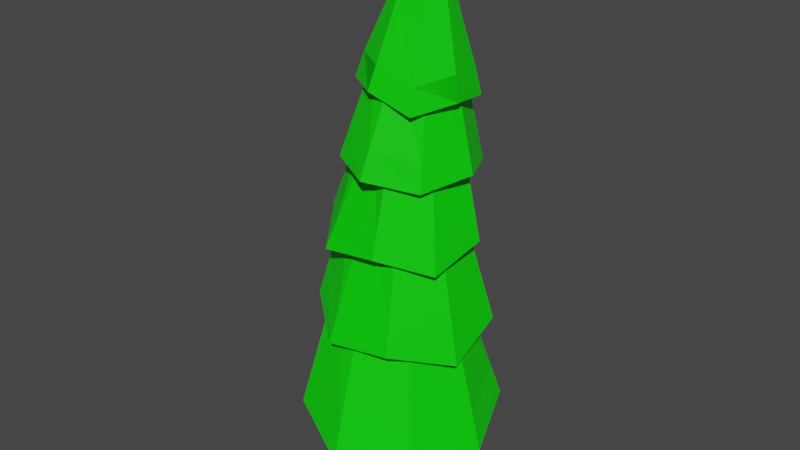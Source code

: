 # Source: Tree3.blend  (saved by Blender 2.80.75; exported with 4.5.12 LTS)
import bpy
from mathutils import Matrix  # noqa: F401  (used for matrix-valued properties, if any)

bpy.ops.wm.read_factory_settings(use_empty=True)
scene = bpy.context.scene
scene.name = 'Scene'

# ---- collections
col_collection = bpy.data.collections.new('Collection'); scene.collection.children.link(col_collection)
col_collection_2 = bpy.data.collections.new('Collection 2'); scene.collection.children.link(col_collection_2)

# ---- materials (node trees are filled in below, after node groups)
mat_branchmat = bpy.data.materials.new('BranchMAT')
mat_branchmat.use_transparent_shadow = False
mat_leavemat = bpy.data.materials.new('LeaveMAT')
mat_leavemat.use_transparent_shadow = False

# ---- material node trees
mat_branchmat.use_nodes = True; mat_branchmat.node_tree.nodes.clear()
_N = mat_branchmat.node_tree.nodes; _L = mat_branchmat.node_tree.links
n0 = _N.new('ShaderNodeOutputMaterial'); n0.name = 'Material Output'; n0.location = (300, 300)
n1 = _N.new('ShaderNodeBsdfPrincipled'); n1.name = 'Principled BSDF'; n1.location = (10, 300)
n1.distribution = 'GGX'
n1.subsurface_method = 'BURLEY'
n1.inputs[0].default_value = (0.8, 0.06451, 0.0, 1.0)
n1.inputs[3].default_value = 1.45
n1.inputs[27].default_value = (0.0, 0.0, 0.0, 1.0)
n1.inputs[28].default_value = 1.0
_L.new(n1.outputs[0], n0.inputs[0])
n0.is_active_output = True
mat_leavemat.use_nodes = True; mat_leavemat.node_tree.nodes.clear()
_N = mat_leavemat.node_tree.nodes; _L = mat_leavemat.node_tree.links
n0 = _N.new('ShaderNodeOutputMaterial'); n0.name = 'Material Output'; n0.location = (300, 300)
n1 = _N.new('ShaderNodeBsdfPrincipled'); n1.name = 'Principled BSDF'; n1.location = (10, 300)
n1.distribution = 'GGX'
n1.subsurface_method = 'BURLEY'
n1.inputs[0].default_value = (0.001255, 0.8, 0.0, 1.0)
n1.inputs[2].default_value = 0.4583
n1.inputs[3].default_value = 1.45
n1.inputs[27].default_value = (0.0, 0.0, 0.0, 1.0)
n1.inputs[28].default_value = 1.0
_L.new(n1.outputs[0], n0.inputs[0])
n0.is_active_output = True

# ---- world
world_world = bpy.data.worlds.new('World'); scene.world = world_world
world_world.use_nodes = True; world_world.node_tree.nodes.clear()
_N = world_world.node_tree.nodes; _L = world_world.node_tree.links
n0 = _N.new('ShaderNodeOutputWorld'); n0.name = 'World Output'; n0.location = (300, 300)
n1 = _N.new('ShaderNodeBackground'); n1.name = 'Background'; n1.location = (10, 300)
n1.inputs[0].default_value = (0.05088, 0.05088, 0.05088, 1.0)
_L.new(n1.outputs[0], n0.inputs[0])
n0.is_active_output = True
world_world.color = (0.05088, 0.05088, 0.05088)
world_world.use_sun_shadow = False
world_world.sun_shadow_jitter_overblur = 0.0

# ---- meshes
me_cylinder_004 = bpy.data.meshes.new('Cylinder.004')
me_cylinder_004.from_pydata([(0.5541, -0.1986, 4.465), (0.4407, -0.3936, 4.47), (0.3359, -0.2039, 4.421), (0.008529, 0.3996, 0.3268), (-0.005778, 0.3833, 2.69), (0.3166, 0.1329, 2.61), (0.3263, -0.1969, 0.2276), (-0.005881, -0.3576, 2.272), (-0.003914, -0.3316, 1.23), (0.0006475, -0.3764, 0.5613), (-0.2838, 0.1946, 0.4569), (-0.322, 0.1703, -0.8379), (0.2873, 0.1646, -0.8011), (0.449, -0.1414, 4.452), (0.2924, -0.1721, -0.7811), (0.02762, -0.3362, -0.846), (-0.2854, -0.2108, -0.8342), (0.3169, -0.3332, 4.496), (-0.01984, 0.3203, -0.8131), (-0.00507, 0.3818, 1.292), (0.2744, 0.1537, 0.8131), (0.3234, -0.165, 1.198), (-0.2767, -0.2037, -0.08491), (-0.2884, 0.1934, 2.224), (-0.292, 0.1756, 1.424), (-0.2701, -0.1538, 2.44), (-0.3047, -0.1663, 0.9964), (0.134, -0.257, 0.3473), (0.5476, -0.3145, 4.456), (0.2936, -0.1882, 1.837), (0.1133, 0.2459, 2.203), (-0.3415, -0.1563, 1.701), (0.0, 0.9961, -0.1064), (-0.7287, 0.7287, 0.06569), (-1.014, -4.371e-08, -0.1232), (-0.7023, -0.7023, 0.09192), (8.742e-08, -1.009, -0.1184), (0.6912, -0.6912, 0.103), (0.9947, 1.192e-08, -0.1051), (0.7193, 0.7193, 0.07503), (4.145e-09, 0.541, 1.587), (-0.3595, 0.3595, 1.628), (-0.5336, -2.188e-08, 1.576), (-0.3898, -0.3898, 1.72), (5.082e-08, -0.5316, 1.574), (0.3711, -0.3711, 1.663), (0.5516, 7.823e-09, 1.602), (0.3593, 0.3593, 1.627), (0.2053, 0.8614, 0.9764), (-0.4357, 0.7315, 1.212), (-0.8292, 0.2084, 1.067), (-0.6913, -0.4155, 1.247), (-0.2109, -0.8034, 1.037), (0.4514, -0.7583, 1.123), (0.8492, -0.2151, 0.9253), (0.7676, 0.4605, 1.107), (0.1931, 0.4484, 2.475), (-0.1678, 0.4098, 2.637), (-0.3578, 0.09645, 2.461), (-0.3266, -0.2592, 2.604), (-0.0319, -0.4282, 2.412), (0.3138, -0.4052, 2.519), (0.5227, -0.1255, 2.43), (0.4663, 0.218, 2.505), (0.3872, 0.6425, 1.954), (-0.1407, 0.6622, 2.183), (-0.5946, 0.3384, 2.062), (-0.6409, -0.221, 2.189), (-0.3307, -0.6852, 1.953), (0.2674, -0.7275, 2.055), (0.6898, -0.3565, 1.875), (0.7588, 0.2037, 2.039), (0.3708, 0.3062, 3.205), (0.07671, 0.3318, 3.315), (-0.167, 0.1411, 3.256), (-0.1926, -0.166, 3.337), (0.004404, -0.3615, 3.163), (0.3202, -0.4653, 3.332), (0.5407, -0.2411, 3.179), (0.5866, 0.06863, 3.279), (0.5752, 0.4731, 2.719), (0.1228, 0.6058, 2.96), (-0.3047, 0.3744, 2.922), (-0.5315, -0.06789, 2.99), (-0.2982, -0.497, 2.83), (0.1644, -0.7517, 2.801), (0.5866, -0.4534, 2.69), (0.8089, -0.002468, 2.784), (0.5343, 0.1525, 3.842), (0.2983, 0.235, 3.952), (0.06751, 0.1072, 3.859), (-0.0451, -0.1306, 4.033), (0.06139, -0.3721, 3.899), (0.3202, -0.4428, 3.88), (0.5491, -0.3351, 3.8), (0.6349, -0.09107, 3.847), (0.6986, 0.2363, 3.434), (0.3739, 0.4225, 3.66), (-0.0612, 0.3922, 3.601), (-0.2823, 0.02304, 3.715), (-0.2049, -0.3725, 3.562), (0.1453, -0.6146, 3.569), (0.5233, -0.5182, 3.4), (0.7749, -0.1907, 3.497), (0.6343, -0.00901, 4.215), (0.4827, 0.1165, 4.348), (0.2425, 0.1016, 4.385), (0.1471, -0.115, 4.335), (0.1536, -0.342, 4.32), (0.3531, -0.4454, 4.273), (0.5549, -0.4001, 4.192), (0.6876, -0.2254, 4.238), (0.6057, -0.2596, 4.865), (0.5604, -0.3193, 4.85), (0.4916, -0.3347, 4.877), (0.4235, -0.2994, 4.893), (0.4213, -0.222, 4.898), (0.4538, -0.148, 4.915), (0.5875, -0.1858, 4.857), (0.5358, -0.143, 4.903), (0.9097, 1.114e-08, 0.2223), (0.6503, 0.6503, 0.3726), (8.04e-08, -0.9175, 0.206), (0.6298, -0.6298, 0.4021), (-0.922, -3.952e-08, 0.2027), (-0.6424, -0.6424, 0.404), (7.949e-10, 0.9088, 0.2184), (-0.6579, 0.6579, 0.3652), (0.7726, -0.1941, 1.278), (0.697, 0.4037, 1.435), (-0.1689, -0.7154, 1.359), (0.4191, -0.6755, 1.451), (-0.7187, 0.1821, 1.394), (-0.6058, -0.3789, 1.565), (0.2024, 0.7646, 1.328), (-0.3729, 0.6561, 1.546), (0.6601, -0.3335, 2.134), (0.7245, 0.1768, 2.286), (-0.2641, -0.6208, 2.194), (0.2779, -0.6754, 2.309), (-0.5096, 0.2992, 2.3), (-0.5518, -0.2101, 2.417), (0.3839, 0.5756, 2.202), (-0.09746, 0.5965, 2.408), (0.5779, -0.4258, 2.949), (0.7683, -0.02315, 3.032), (-0.2142, -0.4679, 3.08), (0.2008, -0.6796, 3.053), (-0.2178, 0.312, 3.141), (-0.4179, -0.08253, 3.234), (0.5656, 0.3982, 2.981), (0.1638, 0.5193, 3.191), (0.5354, -0.4898, 3.659), (0.754, -0.2048, 3.742), (-0.1018, -0.3685, 3.812), (0.2064, -0.572, 3.804), (0.02665, 0.3069, 3.858), (-0.1595, -0.01983, 3.926), (0.684, 0.1636, 3.69), (0.4075, 0.3329, 3.89)], [], [(13, 0, 4), (4, 0, 5), (0, 28, 5), (28, 1, 7), (17, 13, 2), (17, 2, 25), (13, 4, 2), (10, 18, 11), (10, 3, 18), (10, 19, 3), (2, 4, 23), (26, 10, 22), (26, 24, 10), (31, 23, 24), (31, 24, 26), (25, 23, 31), (9, 26, 22), (8, 26, 9), (8, 7, 26), (7, 17, 25), (7, 25, 31), (27, 8, 9), (7, 8, 21), (28, 7, 29), (21, 6, 20), (20, 29, 21), (5, 29, 20), (5, 28, 29), (3, 20, 12), (19, 20, 3), (28, 0, 13, 17), (4, 30, 19), (4, 5, 30), (1, 17, 7), (12, 14, 15, 11), (28, 17, 1), (18, 12, 11), (4, 19, 24, 23), (15, 16, 11), (24, 19, 10), (11, 16, 22, 10), (22, 16, 15, 9), (23, 25, 2), (15, 14, 27, 9), (7, 31, 26), (14, 6, 27), (27, 6, 21, 8), (14, 12, 20, 6), (21, 29, 7), (18, 3, 12), (19, 30, 20), (30, 5, 20), (121, 47, 46, 120), (123, 45, 44, 122), (125, 43, 42, 124), (127, 41, 40, 126), (126, 40, 47, 121), (120, 46, 45, 123), (122, 44, 43, 125), (124, 42, 41, 127), (129, 63, 62, 128), (131, 61, 60, 130), (133, 59, 58, 132), (135, 57, 56, 134), (134, 56, 63, 129), (128, 62, 61, 131), (130, 60, 59, 133), (132, 58, 57, 135), (137, 79, 78, 136), (139, 77, 76, 138), (141, 75, 74, 140), (143, 73, 72, 142), (142, 72, 79, 137), (136, 78, 77, 139), (138, 76, 75, 141), (140, 74, 73, 143), (145, 95, 94, 144), (147, 93, 92, 146), (149, 91, 90, 148), (151, 89, 88, 150), (150, 88, 95, 145), (144, 94, 93, 147), (146, 92, 91, 149), (148, 90, 89, 151), (153, 111, 110, 152), (155, 109, 108, 154), (157, 107, 106, 156), (159, 105, 104, 158), (158, 104, 111, 153), (152, 110, 109, 155), (154, 108, 107, 157), (156, 106, 105, 159), (106, 107, 116, 117), (108, 109, 114, 115), (110, 111, 112, 113), (105, 106, 117, 119), (107, 108, 115, 116), (109, 110, 113, 114), (111, 104, 118, 112), (117, 116, 115, 114, 113, 112, 118, 119), (104, 105, 119, 118), (34, 124, 127, 33), (36, 122, 125, 35), (38, 120, 123, 37), (32, 126, 121, 39), (33, 127, 126, 32), (35, 125, 124, 34), (37, 123, 122, 36), (39, 121, 120, 38), (50, 132, 135, 49), (52, 130, 133, 51), (54, 128, 131, 53), (48, 134, 129, 55), (49, 135, 134, 48), (51, 133, 132, 50), (53, 131, 130, 52), (55, 129, 128, 54), (66, 140, 143, 65), (68, 138, 141, 67), (70, 136, 139, 69), (64, 142, 137, 71), (65, 143, 142, 64), (67, 141, 140, 66), (69, 139, 138, 68), (71, 137, 136, 70), (82, 148, 151, 81), (84, 146, 149, 83), (86, 144, 147, 85), (80, 150, 145, 87), (81, 151, 150, 80), (83, 149, 148, 82), (85, 147, 146, 84), (87, 145, 144, 86), (98, 156, 159, 97), (100, 154, 157, 99), (102, 152, 155, 101), (96, 158, 153, 103), (97, 159, 158, 96), (99, 157, 156, 98), (101, 155, 154, 100), (103, 153, 152, 102), (124, 127, 126, 121, 120, 123, 122, 125), (132, 135, 134, 129, 128, 131, 130, 133), (140, 143, 142, 137, 136, 139, 138, 141), (148, 151, 150, 145, 144, 147, 146, 149), (156, 159, 158, 153, 152, 155, 154, 157)])
me_cylinder_004.polygons.foreach_set('material_index', [0, 0, 0, 0, 0, 0, 0, 0, 0, 0, 0, 0, 0, 0, 0, 0, 0, 0, 0, 0, 0, 0, 0, 0, 0, 0, 0, 0, 0, 0, 0, 0, 0, 0, 0, 0, 0, 0, 0, 0, 0, 0, 0, 0, 0, 0, 0, 0, 0, 0, 0, 0, 1, 1, 1, 1, 1, 1, 1, 1, 1, 1, 1, 1, 1, 1, 1, 1, 1, 1, 1, 1, 1, 1, 1, 1, 1, 1, 1, 1, 1, 1, 1, 1, 1, 1, 1, 1, 1, 1, 1, 1, 1, 1, 1, 1, 1, 1, 1, 1, 1, 1, 1, 1, 1, 1, 1, 1, 1, 1, 1, 1, 1, 1, 1, 1, 1, 1, 1, 1, 1, 1, 1, 1, 1, 1, 1, 1, 1, 1, 1, 1, 1, 1, 1, 1, 1, 1, 1, 1, 1, 1, 1, 1, 1, 1])
_uv = me_cylinder_004.uv_layers.new(name='UVMap')
_uv.uv.foreach_set('vector', [0.9917, 1.0, 0.8333, 0.9975, 0.9991, 0.9115, 0.9991, 0.9115, 0.8333, 0.9975, 0.8029, 0.8883, 0.8333, 0.9975, 0.6692, 0.9982, 0.8029, 0.8883, 0.6692, 0.9982, 0.5, 0.9997, 0.5101, 0.8647, 0.04521, 0.1324, 0.2563, 0.4821, 0.04215, 0.37, 0.3328, 0.9993, 0.1651, 0.983, 0.3295, 0.8769, 0.002942, 1.0, -8.941e-08, 0.9115, 0.1651, 0.983, 0.1497, 0.6358, 0.003669, 0.5044, 0.1667, 0.5016, 0.1497, 0.6358, -8.941e-08, 0.6337, 0.003669, 0.5044, 0.1497, 0.6358, 0.001216, 0.7441, -8.941e-08, 0.6337, 0.1651, 0.983, -8.941e-08, 0.9115, 0.17, 0.8559, 0.3243, 0.7116, 0.1497, 0.6358, 0.3458, 0.5906, 0.3243, 0.7116, 0.1673, 0.7644, 0.1497, 0.6358, 0.3073, 0.8096, 0.17, 0.8559, 0.1673, 0.7644, 0.3073, 0.8096, 0.1673, 0.7644, 0.3243, 0.7116, 0.3295, 0.8769, 0.17, 0.8559, 0.3073, 0.8096, 0.5, 0.6622, 0.3243, 0.7116, 0.3458, 0.5906, 0.506, 0.7429, 0.3243, 0.7116, 0.5, 0.6622, 0.506, 0.7429, 0.5101, 0.8647, 0.3243, 0.7116, 0.5101, 0.8647, 0.3328, 0.9993, 0.3295, 0.8769, 0.5101, 0.8647, 0.3295, 0.8769, 0.3073, 0.8096, 0.5833, 0.6378, 0.506, 0.7429, 0.5, 0.6622, 0.5101, 0.8647, 0.506, 0.7429, 0.6727, 0.7497, 0.6692, 0.9982, 0.5101, 0.8647, 0.7248, 0.8246, 0.6727, 0.7497, 0.6667, 0.624, 0.8315, 0.6947, 0.8315, 0.6947, 0.7248, 0.8246, 0.6727, 0.7497, 0.8029, 0.8883, 0.7248, 0.8246, 0.8315, 0.6947, 0.8029, 0.8883, 0.6692, 0.9982, 0.7248, 0.8246, 0.9959, 0.6337, 0.8315, 0.6947, 0.8397, 0.5041, 1.0, 0.7443, 0.8315, 0.6947, 0.9959, 0.6337, 0.4578, 0.134, 0.4578, 0.37, 0.2563, 0.4821, 0.04521, 0.1324, 0.9991, 0.9115, 0.9167, 0.8499, 1.0, 0.7443, 0.9991, 0.9115, 0.8029, 0.8883, 0.9167, 0.8499, 0.5, 0.9997, 0.3328, 0.9993, 0.5101, 0.8647, 0.9501, 0.3736, 0.9578, 0.13, 0.7878, 0.03185, 0.5419, 0.3702, 0.4578, 0.134, 0.04521, 0.1324, 0.25, 0.01003, 0.7486, 0.4892, 0.9501, 0.3736, 0.5419, 0.3702, -8.941e-08, 0.9115, 0.001216, 0.7441, 0.1673, 0.7644, 0.17, 0.8559, 0.7878, 0.03185, 0.5653, 0.1259, 0.5419, 0.3702, 0.1673, 0.7644, 0.001216, 0.7441, 0.1497, 0.6358, 0.1667, 0.5016, 0.3459, 0.5032, 0.3458, 0.5906, 0.1497, 0.6358, 0.3458, 0.5906, 0.3459, 0.5032, 0.5272, 0.5043, 0.5, 0.6622, 0.17, 0.8559, 0.3295, 0.8769, 0.1651, 0.983, 0.5272, 0.5043, 0.6609, 0.5135, 0.5833, 0.6378, 0.5, 0.6622, 0.5101, 0.8647, 0.3073, 0.8096, 0.3243, 0.7116, 0.6609, 0.5135, 0.6667, 0.624, 0.5833, 0.6378, 0.5833, 0.6378, 0.6667, 0.624, 0.6727, 0.7497, 0.506, 0.7429, 0.6609, 0.5135, 0.8397, 0.5041, 0.8315, 0.6947, 0.6667, 0.624, 0.6727, 0.7497, 0.7248, 0.8246, 0.5101, 0.8647, 1.0, 0.5032, 0.9959, 0.6337, 0.8397, 0.5041, 1.0, 0.7443, 0.9167, 0.8499, 0.8315, 0.6947, 0.9167, 0.8499, 0.8029, 0.8883, 0.8315, 0.6947, 0.0, 0.0, 0.0, 0.0, 0.0, 0.0, 0.0, 0.0, 0.0, 0.0, 0.0, 0.0, 0.0, 0.0, 0.0, 0.0, 0.0, 0.0, 0.0, 0.0, 0.0, 0.0, 0.0, 0.0, 0.0, 0.0, 0.0, 0.0, 0.0, 0.0, 0.0, 0.0, 0.0, 0.0, 0.0, 0.0, 0.0, 0.0, 0.0, 0.0, 0.0, 0.0, 0.0, 0.0, 0.0, 0.0, 0.0, 0.0, 0.0, 0.0, 0.0, 0.0, 0.0, 0.0, 0.0, 0.0, 0.0, 0.0, 0.0, 0.0, 0.0, 0.0, 0.0, 0.0, 0.0, 0.0, 0.0, 0.0, 0.0, 0.0, 0.0, 0.0, 0.0, 0.0, 0.0, 0.0, 0.0, 0.0, 0.0, 0.0, 0.0, 0.0, 0.0, 0.0, 0.0, 0.0, 0.0, 0.0, 0.0, 0.0, 0.0, 0.0, 0.0, 0.0, 0.0, 0.0, 0.0, 0.0, 0.0, 0.0, 0.0, 0.0, 0.0, 0.0, 0.0, 0.0, 0.0, 0.0, 0.0, 0.0, 0.0, 0.0, 0.0, 0.0, 0.0, 0.0, 0.0, 0.0, 0.0, 0.0, 0.0, 0.0, 0.0, 0.0, 0.0, 0.0, 0.0, 0.0, 0.0, 0.0, 0.0, 0.0, 0.0, 0.0, 0.0, 0.0, 0.0, 0.0, 0.0, 0.0, 0.0, 0.0, 0.0, 0.0, 0.0, 0.0, 0.0, 0.0, 0.0, 0.0, 0.0, 0.0, 0.0, 0.0, 0.0, 0.0, 0.0, 0.0, 0.0, 0.0, 0.0, 0.0, 0.0, 0.0, 0.0, 0.0, 0.0, 0.0, 0.0, 0.0, 0.0, 0.0, 0.0, 0.0, 0.0, 0.0, 0.0, 0.0, 0.0, 0.0, 0.0, 0.0, 0.0, 0.0, 0.0, 0.0, 0.0, 0.0, 0.0, 0.0, 0.0, 0.0, 0.0, 0.0, 0.0, 0.0, 0.0, 0.0, 0.0, 0.0, 0.0, 0.0, 0.0, 0.0, 0.0, 0.0, 0.0, 0.0, 0.0, 0.0, 0.0, 0.0, 0.0, 0.0, 0.0, 0.0, 0.0, 0.0, 0.0, 0.0, 0.0, 0.0, 0.0, 0.0, 0.0, 0.0, 0.0, 0.0, 0.0, 0.0, 0.0, 0.0, 0.0, 0.0, 0.0, 0.0, 0.0, 0.0, 0.0, 0.0, 0.0, 0.0, 0.0, 0.0, 0.0, 0.0, 0.0, 0.0, 0.0, 0.0, 0.0, 0.0, 0.0, 0.0, 0.0, 0.0, 0.0, 0.0, 0.0, 0.0, 0.0, 0.0, 0.0, 0.0, 0.0, 0.0, 0.0, 0.0, 0.0, 0.0, 0.0, 0.0, 0.0, 0.0, 0.0, 0.0, 0.0, 0.0, 0.0, 0.0, 0.0, 0.0, 0.0, 0.0, 0.0, 0.0, 0.0, 0.0, 0.0, 0.0, 0.0, 0.0, 0.0, 0.0, 0.0, 0.0, 0.0, 0.0, 0.0, 0.0, 0.0, 0.0, 0.0, 0.0, 0.0, 0.0, 0.0, 0.0, 0.0, 0.0, 0.0, 0.0, 0.0, 0.0, 0.0, 0.0, 0.0, 0.0, 0.0, 0.0, 0.0, 0.0, 0.0, 0.0, 0.0, 0.0, 0.0, 0.0, 0.0, 0.0, 0.0, 0.0, 0.0, 0.0, 0.0, 0.0, 0.0, 0.0, 0.0, 0.0, 0.0, 0.0, 0.0, 0.0, 0.0, 0.0, 0.0, 0.0, 0.0, 0.0, 0.0, 0.0, 0.0, 0.0, 0.0, 0.0, 0.0, 0.0, 0.0, 0.0, 0.0, 0.0, 0.0, 0.0, 0.0, 0.0, 0.0, 0.0, 0.0, 0.0, 0.0, 0.0, 0.0, 0.0, 0.0, 0.0, 0.0, 0.0, 0.0, 0.0, 0.0, 0.0, 0.0, 0.0, 0.0, 0.0, 0.0, 0.0, 0.0, 0.0, 0.0, 0.0, 0.0, 0.0, 0.0, 0.0, 0.0, 0.0, 0.0, 0.0, 0.0, 0.0, 0.0, 0.0, 0.0, 0.0, 0.0, 0.0, 0.0, 0.0, 0.0, 0.0, 0.0, 0.0, 0.0, 0.0, 0.0, 0.0, 0.0, 0.0, 0.0, 0.0, 0.0, 0.0, 0.0, 0.0, 0.0, 0.0, 0.0, 0.0, 0.0, 0.0, 0.0, 0.0, 0.0, 0.0, 0.0, 0.0, 0.0, 0.0, 0.0, 0.0, 0.0, 0.0, 0.0, 0.0, 0.0, 0.0, 0.0, 0.0, 0.0, 0.0, 0.0, 0.0, 0.0, 0.0, 0.0, 0.0, 0.0, 0.0, 0.0, 0.0, 0.0, 0.0, 0.0, 0.0, 0.0, 0.0, 0.0, 0.0, 0.0, 0.0, 0.0, 0.0, 0.0, 0.0, 0.0, 0.0, 0.0, 0.0, 0.0, 0.0, 0.0, 0.0, 0.0, 0.0, 0.0, 0.0, 0.0, 0.0, 0.0, 0.0, 0.0, 0.0, 0.0, 0.0, 0.0, 0.0, 0.0, 0.0, 0.0, 0.0, 0.0, 0.0, 0.0, 0.0, 0.0, 0.0, 0.0, 0.0, 0.0, 0.0, 0.0, 0.0, 0.0, 0.0, 0.0, 0.0, 0.0, 0.0, 0.0, 0.0, 0.0, 0.0, 0.0, 0.0, 0.0, 0.0, 0.0, 0.0, 0.0, 0.0, 0.0, 0.0, 0.0, 0.0, 0.0, 0.0, 0.0, 0.0, 0.0, 0.0, 0.0, 0.0, 0.0, 0.0, 0.0, 0.0, 0.0, 0.0, 0.0, 0.0, 0.0, 0.0, 0.0, 0.0, 0.0, 0.0, 0.0, 0.0, 0.0, 0.0, 0.0, 0.0, 0.0, 0.0, 0.0, 0.0, 0.0, 0.0, 0.0, 0.0, 0.0, 0.0, 0.0, 0.0, 0.0, 0.0, 0.0, 0.0, 0.0, 0.0, 0.0, 0.0, 0.0, 0.0, 0.0, 0.0, 0.0, 0.0, 0.0, 0.0, 0.0, 0.0, 0.0, 0.0, 0.0, 0.0, 0.0, 0.0, 0.0, 0.0, 0.0, 0.0, 0.0, 0.0, 0.0, 0.0, 0.0, 0.0, 0.0, 0.0, 0.0, 0.0, 0.0, 0.0, 0.0, 0.0, 0.0, 0.0, 0.0, 0.0, 0.0, 0.0, 0.0, 0.0, 0.0, 0.0, 0.0, 0.0, 0.0, 0.0, 0.0, 0.0, 0.0, 0.0, 0.0, 0.0, 0.0, 0.0, 0.0, 0.0, 0.0, 0.0, 0.0, 0.0, 0.0, 0.0, 0.0, 0.0, 0.0, 0.0, 0.0, 0.0, 0.0, 0.0, 0.0, 0.0, 0.0, 0.0, 0.0, 0.0, 0.0, 0.0, 0.0, 0.0, 0.0, 0.0, 0.0, 0.0, 0.0, 0.0, 0.0, 0.0, 0.0, 0.0, 0.0, 0.0, 0.0, 0.0, 0.0, 0.0, 0.0, 0.0, 0.0, 0.0, 0.0, 0.0, 0.0, 0.0, 0.0, 0.0, 0.0, 0.0, 0.0, 0.0, 0.0, 0.0, 0.0, 0.0, 0.0, 0.0, 0.0, 0.0, 0.0, 0.0, 0.0, 0.0, 0.0, 0.0, 0.0, 0.0, 0.0, 0.0, 0.0, 0.0, 0.0, 0.0, 0.0, 0.0, 0.0, 0.0, 0.0, 0.0, 0.0, 0.0, 0.0, 0.0, 0.0, 0.0, 0.0, 0.0, 0.0, 0.0, 0.0, 0.0, 0.0, 0.0, 0.0, 0.0, 0.0, 0.0, 0.0, 0.0, 0.0, 0.0, 0.0, 0.0, 0.0, 0.0, 0.0, 0.0, 0.0, 0.0, 0.0, 0.0, 0.0, 0.0, 0.0, 0.0, 0.0, 0.0, 0.0, 0.0, 0.0, 0.0, 0.0, 0.0, 0.0, 0.0, 0.0, 0.0, 0.0, 0.0, 0.0, 0.0, 0.0, 0.0, 0.0, 0.0, 0.0, 0.0, 0.0, 0.0, 0.0, 0.0, 0.0, 0.0, 0.0, 0.0, 0.0, 0.0, 0.0, 0.0, 0.0, 0.0, 0.0, 0.0, 0.0, 0.0])
me_cylinder_004.materials.append(mat_branchmat)
me_cylinder_004.materials.append(mat_leavemat)
me_cylinder_004.use_remesh_preserve_volume = False
me_cylinder_004.use_remesh_preserve_attributes = False
me_cylinder_004.use_mirror_vertex_groups = False
me_cylinder_004.update()
me_cylinder_000 = bpy.data.meshes.new('Cylinder.000')
me_cylinder_000.from_pydata([(-0.322, 0.1703, -0.8379), (0.449, -0.1414, 4.452), (0.2924, -0.1721, -0.7811), (-0.2854, -0.2108, -0.8342), (0.3169, -0.3332, 4.496), (-0.01984, 0.3203, -0.8131), (0.5476, -0.3145, 4.456), (-0.7287, 0.7287, 0.06569), (-0.7023, -0.7023, 0.09192), (0.6912, -0.6912, 0.103), (0.7193, 0.7193, 0.07503), (-0.3595, 0.3595, 1.628), (-0.3898, -0.3898, 1.72), (0.3711, -0.3711, 1.663), (0.3593, 0.3593, 1.627), (-0.4357, 0.7315, 1.212), (-0.6913, -0.4155, 1.247), (0.4514, -0.7583, 1.123), (0.7676, 0.4605, 1.107), (-0.1678, 0.4098, 2.637), (-0.3266, -0.2592, 2.604), (0.3138, -0.4052, 2.519), (0.4663, 0.218, 2.505), (-0.1407, 0.6622, 2.183), (-0.6409, -0.221, 2.189), (0.2674, -0.7275, 2.055), (0.7588, 0.2037, 2.039), (0.07671, 0.3318, 3.315), (-0.1926, -0.166, 3.337), (0.3202, -0.4653, 3.332), (0.5866, 0.06863, 3.279), (0.1228, 0.6058, 2.96), (-0.5315, -0.06789, 2.99), (0.1644, -0.7517, 2.801), (0.8089, -0.002468, 2.784), (0.2983, 0.235, 3.952), (-0.0451, -0.1306, 4.033), (0.3202, -0.4428, 3.88), (0.6349, -0.09107, 3.847), (0.3739, 0.4225, 3.66), (-0.2823, 0.02304, 3.715), (0.1453, -0.6146, 3.569), (0.7749, -0.1907, 3.497), (0.6057, -0.2596, 4.865), (0.4235, -0.2994, 4.893), (0.4538, -0.148, 4.915), (0.5875, -0.1858, 4.857), (0.6503, 0.6503, 0.3726), (0.6298, -0.6298, 0.4021), (-0.6424, -0.6424, 0.404), (-0.6579, 0.6579, 0.3652), (0.697, 0.4037, 1.435), (0.4191, -0.6755, 1.451), (-0.6058, -0.3789, 1.565), (-0.3729, 0.6561, 1.546), (0.7245, 0.1768, 2.286), (0.2779, -0.6754, 2.309), (-0.5518, -0.2101, 2.417), (-0.09746, 0.5965, 2.408), (0.7683, -0.02315, 3.032), (0.2008, -0.6796, 3.053), (-0.4179, -0.08253, 3.234), (0.1638, 0.5193, 3.191), (0.5354, -0.4898, 3.659), (0.754, -0.2048, 3.742), (-0.1018, -0.3685, 3.812), (0.2064, -0.572, 3.804), (0.02665, 0.3069, 3.858), (-0.1595, -0.01983, 3.926), (0.684, 0.1636, 3.69), (0.4075, 0.3329, 3.89)], [], [(34, 60, 33), (54, 20, 19), (4, 6, 1), (35, 61, 36), (46, 64, 70), (61, 37, 36), (51, 17, 18), (28, 56, 29), (2, 4, 3), (5, 3, 0), (67, 70, 39), (26, 56, 25), (27, 55, 58), (69, 64, 42), (22, 54, 19), (45, 67, 68), (16, 54, 15), (61, 31, 32), (52, 22, 21), (58, 28, 27), (52, 16, 17), (37, 59, 38), (11, 47, 50), (66, 64, 43), (49, 13, 12), (23, 55, 26), (11, 49, 12), (56, 30, 29), (15, 51, 18), (50, 10, 7), (65, 68, 40), (57, 23, 24), (56, 24, 25), (31, 59, 34), (47, 9, 10), (38, 62, 35), (60, 32, 33), (53, 21, 20), (9, 49, 8), (2, 1, 6), (63, 66, 41), (8, 50, 7), (48, 14, 13), (50, 48, 49), (51, 53, 54), (58, 56, 57), (59, 61, 62), (65, 68, 70), (34, 59, 60), (54, 53, 20), (35, 62, 61), (67, 45, 70), (45, 46, 70), (46, 43, 64), (64, 69, 70), (61, 60, 37), (51, 52, 17), (28, 57, 56), (2, 6, 4), (5, 2, 3), (39, 40, 67), (40, 68, 67), (26, 55, 56), (27, 30, 55), (42, 39, 69), (39, 70, 69), (22, 51, 54), (65, 44, 68), (44, 45, 68), (16, 53, 54), (61, 62, 31), (52, 51, 22), (58, 57, 28), (52, 53, 16), (37, 60, 59), (4, 1, 3), (1, 5, 3), (11, 14, 47), (45, 44, 43), (44, 65, 66), (66, 63, 64), (44, 66, 43), (43, 46, 45), (49, 48, 13), (23, 58, 55), (11, 50, 49), (56, 55, 30), (15, 54, 51), (50, 47, 10), (40, 41, 65), (41, 66, 65), (57, 58, 23), (56, 57, 24), (31, 62, 59), (47, 48, 9), (38, 59, 62), (60, 61, 32), (53, 52, 21), (9, 48, 49), (2, 5, 1), (41, 42, 63), (42, 64, 63), (8, 49, 50), (48, 47, 14), (50, 47, 48), (51, 52, 53), (58, 55, 56), (59, 60, 61), (68, 67, 70), (64, 63, 70), (63, 66, 70), (66, 65, 70)])
me_cylinder_000.polygons.foreach_set('material_index', [1, 1, 0, 1, 1, 1, 1, 1, 0, 0, 1, 1, 1, 1, 1, 1, 1, 1, 1, 1, 1, 1, 1, 1, 1, 1, 1, 1, 1, 1, 1, 1, 1, 1, 1, 1, 1, 1, 1, 0, 1, 1, 1, 1, 1, 1, 1, 1, 1, 1, 1, 1, 1, 1, 1, 1, 1, 1, 0, 0, 1, 1, 1, 1, 1, 1, 1, 1, 1, 1, 1, 1, 1, 1, 1, 0, 0, 1, 1, 1, 1, 1, 1, 1, 1, 1, 1, 1, 1, 1, 1, 1, 1, 1, 1, 1, 1, 1, 1, 0, 1, 1, 1, 1, 1, 1, 1, 1, 1, 1, 1, 1])
_uv = me_cylinder_000.uv_layers.new(name='UVMap')
_uv.uv.foreach_set('vector', [0.0, 0.0, 0.0, 0.0, 0.0, 0.0, 0.0, 0.0, 0.0, 0.0, 0.0, 0.0, 0.04521, 0.1324, 0.4578, 0.134, 0.2563, 0.4821, 0.0, 0.0, 0.0, 0.0, 0.0, 0.0, 0.0, 0.0, 0.0, 0.0, 0.0, 0.0, 0.0, 0.0, 0.0, 0.0, 0.0, 0.0, 0.0, 0.0, 0.0, 0.0, 0.0, 0.0, 0.0, 0.0, 0.0, 0.0, 0.0, 0.0, 0.6609, 0.5135, 0.3328, 0.9993, 0.3459, 0.5032, 0.7486, 0.4892, 0.5653, 0.1259, 0.5419, 0.3702, 0.0, 0.0, 0.0, 0.0, 0.0, 0.0, 0.0, 0.0, 0.0, 0.0, 0.0, 0.0, 0.0, 0.0, 0.0, 0.0, 0.0, 0.0, 0.0, 0.0, 0.0, 0.0, 0.0, 0.0, 0.0, 0.0, 0.0, 0.0, 0.0, 0.0, 0.0, 0.0, 0.0, 0.0, 0.0, 0.0, 0.0, 0.0, 0.0, 0.0, 0.0, 0.0, 0.0, 0.0, 0.0, 0.0, 0.0, 0.0, 0.0, 0.0, 0.0, 0.0, 0.0, 0.0, 0.0, 0.0, 0.0, 0.0, 0.0, 0.0, 0.0, 0.0, 0.0, 0.0, 0.0, 0.0, 0.0, 0.0, 0.0, 0.0, 0.0, 0.0, 0.0, 0.0, 0.0, 0.0, 0.0, 0.0, 0.0, 0.0, 0.0, 0.0, 0.0, 0.0, 0.0, 0.0, 0.0, 0.0, 0.0, 0.0, 0.0, 0.0, 0.0, 0.0, 0.0, 0.0, 0.0, 0.0, 0.0, 0.0, 0.0, 0.0, 0.0, 0.0, 0.0, 0.0, 0.0, 0.0, 0.0, 0.0, 0.0, 0.0, 0.0, 0.0, 0.0, 0.0, 0.0, 0.0, 0.0, 0.0, 0.0, 0.0, 0.0, 0.0, 0.0, 0.0, 0.0, 0.0, 0.0, 0.0, 0.0, 0.0, 0.0, 0.0, 0.0, 0.0, 0.0, 0.0, 0.0, 0.0, 0.0, 0.0, 0.0, 0.0, 0.0, 0.0, 0.0, 0.0, 0.0, 0.0, 0.0, 0.0, 0.0, 0.0, 0.0, 0.0, 0.0, 0.0, 0.0, 0.0, 0.0, 0.0, 0.0, 0.0, 0.0, 0.0, 0.0, 0.0, 0.0, 0.0, 0.0, 0.0, 0.0, 0.0, 0.6609, 0.5135, 0.9917, 1.0, 0.6692, 0.9982, 0.0, 0.0, 0.0, 0.0, 0.0, 0.0, 0.0, 0.0, 0.0, 0.0, 0.0, 0.0, 0.0, 0.0, 0.0, 0.0, 0.0, 0.0, 0.0, 0.0, 0.0, 0.0, 0.0, 0.0, 0.0, 0.0, 0.0, 0.0, 0.0, 0.0, 0.0, 0.0, 0.0, 0.0, 0.0, 0.0, 0.0, 0.0, 0.0, 0.0, 0.0, 0.0, 0.0, 0.0, 0.0, 0.0, 0.0, 0.0, 0.0, 0.0, 0.0, 0.0, 0.0, 0.0, 0.0, 0.0, 0.0, 0.0, 0.0, 0.0, 0.0, 0.0, 0.0, 0.0, 0.0, 0.0, 0.0, 0.0, 0.0, 0.0, 0.0, 0.0, 0.0, 0.0, 0.0, 0.0, 0.0, 0.0, 0.0, 0.0, 0.0, 0.0, 0.0, 0.0, 0.0, 0.0, 0.0, 0.0, 0.0, 0.0, 0.0, 0.0, 0.0, 0.0, 0.0, 0.0, 0.0, 0.0, 0.0, 0.0, 0.0, 0.0, 0.0, 0.0, 0.0, 0.0, 0.0, 0.0, 0.6609, 0.5135, 0.6692, 0.9982, 0.3328, 0.9993, 0.7486, 0.4892, 0.9578, 0.13, 0.5653, 0.1259, 0.0, 0.0, 0.0, 0.0, 0.0, 0.0, 0.0, 0.0, 0.0, 0.0, 0.0, 0.0, 0.0, 0.0, 0.0, 0.0, 0.0, 0.0, 0.0, 0.0, 0.0, 0.0, 0.0, 0.0, 0.0, 0.0, 0.0, 0.0, 0.0, 0.0, 0.0, 0.0, 0.0, 0.0, 0.0, 0.0, 0.0, 0.0, 0.0, 0.0, 0.0, 0.0, 0.0, 0.0, 0.0, 0.0, 0.0, 0.0, 0.0, 0.0, 0.0, 0.0, 0.0, 0.0, 0.0, 0.0, 0.0, 0.0, 0.0, 0.0, 0.0, 0.0, 0.0, 0.0, 0.0, 0.0, 0.0, 0.0, 0.0, 0.0, 0.0, 0.0, 0.0, 0.0, 0.0, 0.0, 0.0, 0.0, 0.0, 0.0, 0.0, 0.0, 0.0, 0.0, 0.0, 0.0, 0.0, 0.0, 0.0, 0.0, 0.04521, 0.1324, 0.002942, 1.0, 0.3459, 0.5032, 0.002942, 1.0, 0.003669, 0.5044, 0.3459, 0.5032, 0.0, 0.0, 0.0, 0.0, 0.0, 0.0, 0.0, 0.0, 0.0, 0.0, 0.0, 0.0, 0.0, 0.0, 0.0, 0.0, 0.0, 0.0, 0.0, 0.0, 0.0, 0.0, 0.0, 0.0, 0.0, 0.0, 0.0, 0.0, 0.0, 0.0, 0.0, 0.0, 0.0, 0.0, 0.0, 0.0, 0.0, 0.0, 0.0, 0.0, 0.0, 0.0, 0.0, 0.0, 0.0, 0.0, 0.0, 0.0, 0.0, 0.0, 0.0, 0.0, 0.0, 0.0, 0.0, 0.0, 0.0, 0.0, 0.0, 0.0, 0.0, 0.0, 0.0, 0.0, 0.0, 0.0, 0.0, 0.0, 0.0, 0.0, 0.0, 0.0, 0.0, 0.0, 0.0, 0.0, 0.0, 0.0, 0.0, 0.0, 0.0, 0.0, 0.0, 0.0, 0.0, 0.0, 0.0, 0.0, 0.0, 0.0, 0.0, 0.0, 0.0, 0.0, 0.0, 0.0, 0.0, 0.0, 0.0, 0.0, 0.0, 0.0, 0.0, 0.0, 0.0, 0.0, 0.0, 0.0, 0.0, 0.0, 0.0, 0.0, 0.0, 0.0, 0.0, 0.0, 0.0, 0.0, 0.0, 0.0, 0.0, 0.0, 0.0, 0.0, 0.0, 0.0, 0.0, 0.0, 0.0, 0.0, 0.0, 0.0, 0.6609, 0.5135, 1.0, 0.5032, 0.9917, 1.0, 0.0, 0.0, 0.0, 0.0, 0.0, 0.0, 0.0, 0.0, 0.0, 0.0, 0.0, 0.0, 0.0, 0.0, 0.0, 0.0, 0.0, 0.0, 0.0, 0.0, 0.0, 0.0, 0.0, 0.0, 0.0, 0.0, 0.0, 0.0, 0.0, 0.0, 0.0, 0.0, 0.0, 0.0, 0.0, 0.0, 0.0, 0.0, 0.0, 0.0, 0.0, 0.0, 0.0, 0.0, 0.0, 0.0, 0.0, 0.0, 0.0, 0.0, 0.0, 0.0, 0.0, 0.0, 0.0, 0.0, 0.0, 0.0, 0.0, 0.0, 0.0, 0.0, 0.0, 0.0, 0.0, 0.0, 0.0, 0.0, 0.0, 0.0, 0.0, 0.0])
me_cylinder_000.materials.append(mat_branchmat)
me_cylinder_000.materials.append(mat_leavemat)
me_cylinder_000.use_remesh_preserve_volume = False
me_cylinder_000.use_remesh_preserve_attributes = False
me_cylinder_000.use_mirror_vertex_groups = False
me_cylinder_000.update()

# ---- objects
ob_tree3_lod0 = bpy.data.objects.new('Tree3_LOD0', me_cylinder_004)
ob_tree3_lod1 = bpy.data.objects.new('Tree3_LOD1', me_cylinder_000)

# ---- transforms, parenting, visibility, modifiers, constraints
ob_tree3_lod0.location = (0.0, 0.0, 0.0)
ob_tree3_lod0.lineart.crease_threshold = 0.0
ob_tree3_lod1.location = (0.0, 0.0, 0.0)
ob_tree3_lod1.lineart.crease_threshold = 0.0

# ---- collection membership
col_collection.objects.link(ob_tree3_lod0)
col_collection_2.objects.link(ob_tree3_lod1)

# ---- scene / render settings (as saved in the file)
scene.frame_start = 1; scene.frame_end = 250; scene.frame_set(1)
scene.render.engine = 'BLENDER_EEVEE_NEXT'
scene.cycles.use_denoising = False
scene.cycles.samples = 128
scene.cycles.sampling_pattern = 'TABULATED_SOBOL'
scene.cycles.use_adaptive_sampling = False
scene.cycles.use_light_tree = False
scene.view_settings.view_transform = 'Filmic'
bpy.context.view_layer.update()

# ---- added for rendering (the .blend has no active camera and no usable light): camera, sun
cam_auto = bpy.data.cameras.new('AutoCamera')
cam_auto.lens = 50.0
cam_auto.sensor_width = 36.0
cam_auto.clip_end = 1000.0
ob_auto_camera = bpy.data.objects.new('AutoCamera', cam_auto)
scene.collection.objects.link(ob_auto_camera)
ob_auto_camera.location = (5.93246, -7.13708, 6.78831)
ob_auto_camera.rotation_euler = (1.09748, -7.21219e-08, 0.694738)
scene.camera = ob_auto_camera
light_auto_sun = bpy.data.lights.new('AutoSun', 'SUN')
light_auto_sun.energy = 3.0
light_auto_sun.angle = 0.0523599
ob_auto_sun = bpy.data.objects.new('AutoSun', light_auto_sun)
scene.collection.objects.link(ob_auto_sun)
ob_auto_sun.rotation_euler = (0.872665, 0.174533, 0.523599)
bpy.context.view_layer.update()
